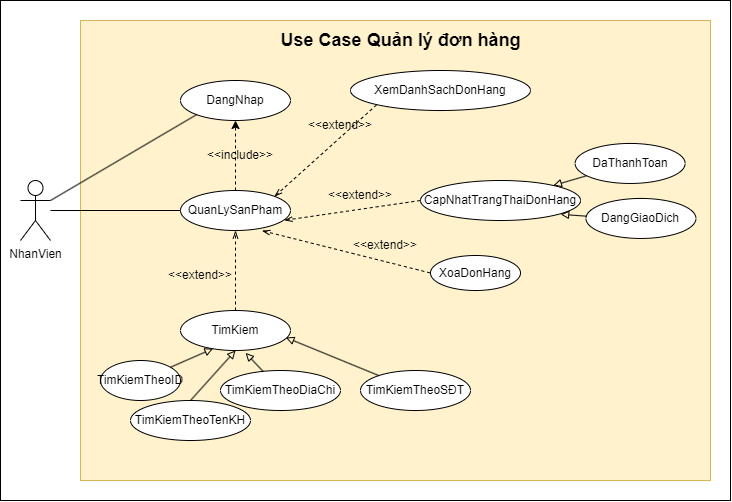

The diagram above was exported from draw.io. Its source (the exported page's mxGraphModel, read from the mxfile embedded in the PNG):
<mxGraphModel dx="1290" dy="712" grid="1" gridSize="10" guides="1" tooltips="1" connect="1" arrows="1" fold="1" page="1" pageScale="1" pageWidth="850" pageHeight="1100" math="0" shadow="0">
  <root>
    <mxCell id="0" />
    <mxCell id="1" parent="0" />
    <mxCell id="-icEfQ89hmapcEaXsiHJ-1" value="" style="rounded=0;whiteSpace=wrap;html=1;" vertex="1" parent="1">
      <mxGeometry x="160" y="60" width="730" height="500" as="geometry" />
    </mxCell>
    <mxCell id="Ji--EK6m8B2-QACqjrSy-9" value="" style="rounded=0;whiteSpace=wrap;html=1;fillColor=#fff2cc;strokeColor=#d6b656;" parent="1" vertex="1">
      <mxGeometry x="240" y="80" width="630" height="460" as="geometry" />
    </mxCell>
    <mxCell id="hygAWCF3R23pE5ypiFAx-2" value="NhanVien" style="shape=umlActor;verticalLabelPosition=bottom;verticalAlign=top;html=1;outlineConnect=0;" parent="1" vertex="1">
      <mxGeometry x="180" y="240" width="30" height="60" as="geometry" />
    </mxCell>
    <mxCell id="hygAWCF3R23pE5ypiFAx-3" value="DangNhap" style="ellipse;whiteSpace=wrap;html=1;" parent="1" vertex="1">
      <mxGeometry x="340" y="140" width="110" height="40" as="geometry" />
    </mxCell>
    <mxCell id="hygAWCF3R23pE5ypiFAx-4" value="" style="endArrow=none;html=1;rounded=0;entryX=0;entryY=1;entryDx=0;entryDy=0;endFill=0;exitX=1;exitY=0.3333333333333333;exitDx=0;exitDy=0;exitPerimeter=0;" parent="1" source="hygAWCF3R23pE5ypiFAx-2" target="hygAWCF3R23pE5ypiFAx-3" edge="1">
      <mxGeometry width="50" height="50" relative="1" as="geometry">
        <mxPoint x="250" y="250" as="sourcePoint" />
        <mxPoint x="560" y="260" as="targetPoint" />
      </mxGeometry>
    </mxCell>
    <mxCell id="hygAWCF3R23pE5ypiFAx-5" value="QuanLySanPham" style="ellipse;whiteSpace=wrap;html=1;" parent="1" vertex="1">
      <mxGeometry x="340" y="250" width="110" height="40" as="geometry" />
    </mxCell>
    <mxCell id="hygAWCF3R23pE5ypiFAx-6" value="" style="endArrow=none;html=1;rounded=0;entryX=0;entryY=0.5;entryDx=0;entryDy=0;endFill=0;" parent="1" source="hygAWCF3R23pE5ypiFAx-2" target="hygAWCF3R23pE5ypiFAx-5" edge="1">
      <mxGeometry width="50" height="50" relative="1" as="geometry">
        <mxPoint x="250" y="270" as="sourcePoint" />
        <mxPoint x="366" y="184" as="targetPoint" />
      </mxGeometry>
    </mxCell>
    <mxCell id="hygAWCF3R23pE5ypiFAx-7" value="" style="endArrow=classic;dashed=1;html=1;rounded=0;entryX=0.5;entryY=1;entryDx=0;entryDy=0;exitX=0.5;exitY=0;exitDx=0;exitDy=0;startArrow=none;startFill=0;endFill=1;" parent="1" source="hygAWCF3R23pE5ypiFAx-5" target="hygAWCF3R23pE5ypiFAx-3" edge="1">
      <mxGeometry width="50" height="50" relative="1" as="geometry">
        <mxPoint x="510" y="310" as="sourcePoint" />
        <mxPoint x="560" y="260" as="targetPoint" />
      </mxGeometry>
    </mxCell>
    <mxCell id="hygAWCF3R23pE5ypiFAx-8" value="&amp;lt;&amp;lt;include&amp;gt;&amp;gt;" style="text;html=1;strokeColor=none;fillColor=none;align=center;verticalAlign=middle;whiteSpace=wrap;rounded=0;" parent="1" vertex="1">
      <mxGeometry x="370" y="200" width="60" height="30" as="geometry" />
    </mxCell>
    <mxCell id="hygAWCF3R23pE5ypiFAx-9" value="TimKiem" style="ellipse;whiteSpace=wrap;html=1;" parent="1" vertex="1">
      <mxGeometry x="340" y="370" width="110" height="40" as="geometry" />
    </mxCell>
    <mxCell id="hygAWCF3R23pE5ypiFAx-10" value="" style="endArrow=openThin;dashed=1;html=1;rounded=0;exitX=0.5;exitY=0;exitDx=0;exitDy=0;entryX=0.5;entryY=1;entryDx=0;entryDy=0;endFill=0;" parent="1" source="hygAWCF3R23pE5ypiFAx-9" target="hygAWCF3R23pE5ypiFAx-5" edge="1">
      <mxGeometry width="50" height="50" relative="1" as="geometry">
        <mxPoint x="510" y="310" as="sourcePoint" />
        <mxPoint x="560" y="260" as="targetPoint" />
      </mxGeometry>
    </mxCell>
    <mxCell id="hygAWCF3R23pE5ypiFAx-11" value="&amp;lt;&amp;lt;extend&amp;gt;&amp;gt;" style="text;html=1;strokeColor=none;fillColor=none;align=center;verticalAlign=middle;whiteSpace=wrap;rounded=0;" parent="1" vertex="1">
      <mxGeometry x="330" y="320" width="60" height="30" as="geometry" />
    </mxCell>
    <mxCell id="hygAWCF3R23pE5ypiFAx-12" value="TimKiemTheoID" style="ellipse;whiteSpace=wrap;html=1;" parent="1" vertex="1">
      <mxGeometry x="260" y="420" width="80" height="40" as="geometry" />
    </mxCell>
    <mxCell id="hygAWCF3R23pE5ypiFAx-13" value="" style="endArrow=block;html=1;rounded=0;entryX=0.295;entryY=0.955;entryDx=0;entryDy=0;entryPerimeter=0;endFill=0;" parent="1" source="hygAWCF3R23pE5ypiFAx-12" target="hygAWCF3R23pE5ypiFAx-9" edge="1">
      <mxGeometry width="50" height="50" relative="1" as="geometry">
        <mxPoint x="510" y="310" as="sourcePoint" />
        <mxPoint x="560" y="260" as="targetPoint" />
      </mxGeometry>
    </mxCell>
    <mxCell id="hygAWCF3R23pE5ypiFAx-14" value="TimKiemTheoTenKH" style="ellipse;whiteSpace=wrap;html=1;" parent="1" vertex="1">
      <mxGeometry x="290" y="460" width="120" height="40" as="geometry" />
    </mxCell>
    <mxCell id="hygAWCF3R23pE5ypiFAx-15" value="" style="endArrow=block;html=1;rounded=0;exitX=0.5;exitY=0;exitDx=0;exitDy=0;entryX=0.5;entryY=1;entryDx=0;entryDy=0;endFill=0;" parent="1" source="hygAWCF3R23pE5ypiFAx-14" target="hygAWCF3R23pE5ypiFAx-9" edge="1">
      <mxGeometry width="50" height="50" relative="1" as="geometry">
        <mxPoint x="345" y="490" as="sourcePoint" />
        <mxPoint x="382" y="418" as="targetPoint" />
      </mxGeometry>
    </mxCell>
    <mxCell id="hygAWCF3R23pE5ypiFAx-16" value="TimKiemTheoDiaChi" style="ellipse;whiteSpace=wrap;html=1;" parent="1" vertex="1">
      <mxGeometry x="380" y="430" width="120" height="40" as="geometry" />
    </mxCell>
    <mxCell id="hygAWCF3R23pE5ypiFAx-17" value="" style="endArrow=block;html=1;rounded=0;entryX=0.592;entryY=1.06;entryDx=0;entryDy=0;endFill=0;entryPerimeter=0;" parent="1" source="hygAWCF3R23pE5ypiFAx-16" target="hygAWCF3R23pE5ypiFAx-9" edge="1">
      <mxGeometry width="50" height="50" relative="1" as="geometry">
        <mxPoint x="485" y="510" as="sourcePoint" />
        <mxPoint x="405" y="420" as="targetPoint" />
      </mxGeometry>
    </mxCell>
    <mxCell id="hygAWCF3R23pE5ypiFAx-18" value="XemDanhSachDonHang" style="ellipse;whiteSpace=wrap;html=1;" parent="1" vertex="1">
      <mxGeometry x="510" y="130" width="180" height="40" as="geometry" />
    </mxCell>
    <mxCell id="hygAWCF3R23pE5ypiFAx-19" value="" style="endArrow=none;dashed=1;html=1;rounded=0;entryX=0;entryY=1;entryDx=0;entryDy=0;startArrow=openThin;startFill=0;" parent="1" target="hygAWCF3R23pE5ypiFAx-18" edge="1">
      <mxGeometry width="50" height="50" relative="1" as="geometry">
        <mxPoint x="434" y="256" as="sourcePoint" />
        <mxPoint x="560" y="260" as="targetPoint" />
      </mxGeometry>
    </mxCell>
    <mxCell id="hygAWCF3R23pE5ypiFAx-23" value="&amp;lt;&amp;lt;extend&amp;gt;&amp;gt;" style="text;html=1;strokeColor=none;fillColor=none;align=center;verticalAlign=middle;whiteSpace=wrap;rounded=0;" parent="1" vertex="1">
      <mxGeometry x="490" y="240" width="60" height="30" as="geometry" />
    </mxCell>
    <mxCell id="hygAWCF3R23pE5ypiFAx-24" value="CapNhatTrangThaiDonHang" style="ellipse;whiteSpace=wrap;html=1;" parent="1" vertex="1">
      <mxGeometry x="580" y="240" width="160" height="40" as="geometry" />
    </mxCell>
    <mxCell id="hygAWCF3R23pE5ypiFAx-25" value="" style="endArrow=none;dashed=1;html=1;rounded=0;entryX=0;entryY=0.5;entryDx=0;entryDy=0;exitX=0.945;exitY=0.745;exitDx=0;exitDy=0;startArrow=openThin;startFill=0;exitPerimeter=0;" parent="1" source="hygAWCF3R23pE5ypiFAx-5" target="hygAWCF3R23pE5ypiFAx-24" edge="1">
      <mxGeometry width="50" height="50" relative="1" as="geometry">
        <mxPoint x="460" y="280" as="sourcePoint" />
        <mxPoint x="676" y="184" as="targetPoint" />
      </mxGeometry>
    </mxCell>
    <mxCell id="hygAWCF3R23pE5ypiFAx-26" value="&amp;lt;&amp;lt;extend&amp;gt;&amp;gt;" style="text;html=1;strokeColor=none;fillColor=none;align=center;verticalAlign=middle;whiteSpace=wrap;rounded=0;" parent="1" vertex="1">
      <mxGeometry x="515" y="290" width="60" height="30" as="geometry" />
    </mxCell>
    <mxCell id="LVjoqEENqju3BB2tU4zD-1" value="XoaDonHang" style="ellipse;whiteSpace=wrap;html=1;" parent="1" vertex="1">
      <mxGeometry x="590" y="315" width="90" height="35" as="geometry" />
    </mxCell>
    <mxCell id="LVjoqEENqju3BB2tU4zD-2" value="" style="endArrow=none;dashed=1;html=1;rounded=0;entryX=0;entryY=0.5;entryDx=0;entryDy=0;exitX=0.742;exitY=1.005;exitDx=0;exitDy=0;startArrow=openThin;startFill=0;exitPerimeter=0;" parent="1" source="hygAWCF3R23pE5ypiFAx-5" target="LVjoqEENqju3BB2tU4zD-1" edge="1">
      <mxGeometry width="50" height="50" relative="1" as="geometry">
        <mxPoint x="431.95000000000005" y="299" as="sourcePoint" />
        <mxPoint x="660" y="280" as="targetPoint" />
      </mxGeometry>
    </mxCell>
    <mxCell id="Ji--EK6m8B2-QACqjrSy-6" value="TimKiemTheoSĐT" style="ellipse;whiteSpace=wrap;html=1;" parent="1" vertex="1">
      <mxGeometry x="520" y="430" width="110" height="40" as="geometry" />
    </mxCell>
    <mxCell id="Ji--EK6m8B2-QACqjrSy-7" value="" style="endArrow=block;html=1;rounded=0;entryX=0.958;entryY=0.676;entryDx=0;entryDy=0;endFill=0;entryPerimeter=0;" parent="1" source="Ji--EK6m8B2-QACqjrSy-6" target="hygAWCF3R23pE5ypiFAx-9" edge="1">
      <mxGeometry width="50" height="50" relative="1" as="geometry">
        <mxPoint x="585" y="477.6" as="sourcePoint" />
        <mxPoint x="505.1199999999999" y="380" as="targetPoint" />
      </mxGeometry>
    </mxCell>
    <mxCell id="Ji--EK6m8B2-QACqjrSy-8" value="&amp;lt;&amp;lt;extend&amp;gt;&amp;gt;" style="text;html=1;strokeColor=none;fillColor=none;align=center;verticalAlign=middle;whiteSpace=wrap;rounded=0;" parent="1" vertex="1">
      <mxGeometry x="470" y="170" width="60" height="30" as="geometry" />
    </mxCell>
    <mxCell id="Ji--EK6m8B2-QACqjrSy-10" value="DaThanhToan" style="ellipse;whiteSpace=wrap;html=1;" parent="1" vertex="1">
      <mxGeometry x="734.62" y="202.96" width="110" height="40" as="geometry" />
    </mxCell>
    <mxCell id="Ji--EK6m8B2-QACqjrSy-11" value="" style="endArrow=block;html=1;rounded=0;endFill=0;" parent="1" source="Ji--EK6m8B2-QACqjrSy-10" target="hygAWCF3R23pE5ypiFAx-24" edge="1">
      <mxGeometry width="50" height="50" relative="1" as="geometry">
        <mxPoint x="799.62" y="250.56000000000003" as="sourcePoint" />
        <mxPoint x="660.0000000000001" y="170.00000000000009" as="targetPoint" />
      </mxGeometry>
    </mxCell>
    <mxCell id="Ji--EK6m8B2-QACqjrSy-12" value="DangGiaoDich" style="ellipse;whiteSpace=wrap;html=1;" parent="1" vertex="1">
      <mxGeometry x="745.45" y="257.95" width="110" height="40" as="geometry" />
    </mxCell>
    <mxCell id="Ji--EK6m8B2-QACqjrSy-13" value="" style="endArrow=block;html=1;rounded=0;endFill=0;entryX=0.876;entryY=0.846;entryDx=0;entryDy=0;entryPerimeter=0;" parent="1" source="Ji--EK6m8B2-QACqjrSy-12" target="hygAWCF3R23pE5ypiFAx-24" edge="1">
      <mxGeometry width="50" height="50" relative="1" as="geometry">
        <mxPoint x="810.45" y="305.55000000000007" as="sourcePoint" />
        <mxPoint x="723.7854826456575" y="299.9989258686925" as="targetPoint" />
      </mxGeometry>
    </mxCell>
    <mxCell id="-icEfQ89hmapcEaXsiHJ-2" value="&lt;b&gt;&lt;font style=&quot;font-size: 18px;&quot;&gt;Use Case Quản lý đơn hàng&lt;/font&gt;&lt;/b&gt;" style="text;html=1;align=center;verticalAlign=middle;resizable=0;points=[];autosize=1;strokeColor=none;fillColor=none;" vertex="1" parent="1">
      <mxGeometry x="430" y="80" width="260" height="40" as="geometry" />
    </mxCell>
  </root>
</mxGraphModel>